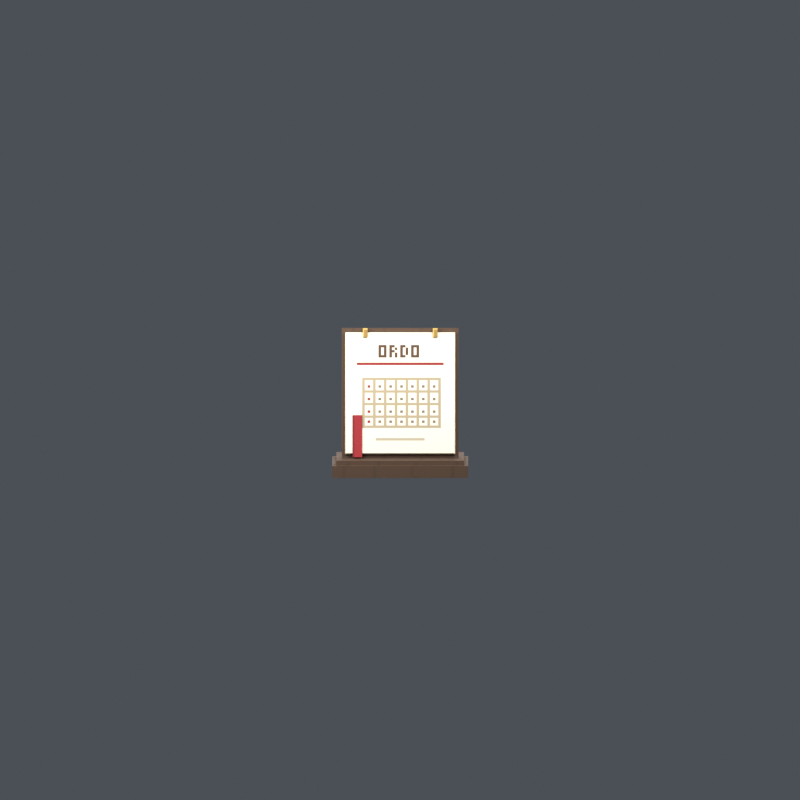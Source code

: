 # Source: ordo-calendar.blend  (saved by Blender 4.3.34; exported with 4.5.12 LTS)
import bpy
from mathutils import Matrix  # noqa: F401  (used for matrix-valued properties, if any)

bpy.ops.wm.read_factory_settings(use_empty=True)
scene = bpy.context.scene
scene.name = 'Scene'

# ---- images (referenced by path relative to the original .blend; pixels are not part of the script)
import os
ASSET_DIR = os.environ.get("B2B_ASSET_DIR", "")  # directory of the original .blend (textures are referenced by path, not embedded)
HERE = os.path.dirname(os.path.abspath(__file__))  # packed textures are extracted next to this script under _unpacked/

def load_image(name, relpath, width, height, colorspace="sRGB"):
    """Load a texture the original file referenced (path relative to the .blend, or extracted next to this script)."""
    p = next((c for c in (os.path.join(HERE, relpath), os.path.join(ASSET_DIR, relpath)) if relpath and os.path.exists(c)), "")
    if p:
        img = bpy.data.images.load(p, check_existing=True)
        img.name = name
    else:  # same state as the original file: an image datablock whose file is absent (Cycles renders it pink)
        img = bpy.data.images.new(name, width, height)
        img.source = "FILE"
        img.filepath = "//" + (relpath or name)
    img.colorspace_settings.name = colorspace
    return img
img_ordo_calendar_png = load_image('ordo_calendar.png', '_unpacked/ordo_calendar.cfc2b6e8.png', 128, 128, 'sRGB')

# ---- materials (node trees are filled in below, after node groups)
mat_ordo___real_atlas = bpy.data.materials.new('Ordo · real atlas')

# ---- material node trees
mat_ordo___real_atlas.use_nodes = True; mat_ordo___real_atlas.node_tree.nodes.clear()
_N = mat_ordo___real_atlas.node_tree.nodes; _L = mat_ordo___real_atlas.node_tree.links
n0 = _N.new('ShaderNodeBsdfPrincipled'); n0.name = 'Principled BSDF'; n0.location = (10, 300)
n0.inputs[2].default_value = 0.8
n1 = _N.new('ShaderNodeOutputMaterial'); n1.name = 'Material Output'; n1.location = (300, 300)
n2 = _N.new('ShaderNodeTexImage'); n2.name = 'Image Texture'; n2.location = (0, 0)
n2.image = img_ordo_calendar_png
n2.interpolation = 'Closest'
_L.new(n0.outputs[0], n1.inputs[0])
_L.new(n2.outputs[0], n0.inputs[0])
n1.is_active_output = True

# ---- world
world_neutral = bpy.data.worlds.new('Neutral'); scene.world = world_neutral
world_neutral.use_nodes = True; world_neutral.node_tree.nodes.clear()
_N = world_neutral.node_tree.nodes; _L = world_neutral.node_tree.links
n0 = _N.new('ShaderNodeBackground'); n0.name = 'Background'; n0.location = (10, 300)
n0.inputs[0].default_value = (0.14, 0.16, 0.19, 1.0)
n0.inputs[1].default_value = 0.5
n1 = _N.new('ShaderNodeOutputWorld'); n1.name = 'World Output'; n1.location = (300, 300)
_L.new(n0.outputs[0], n1.inputs[0])
n1.is_active_output = True

# ---- cameras
cam_inspection = bpy.data.cameras.new('Inspection')
cam_inspection.type = 'ORTHO'
cam_inspection.ortho_scale = 3.68

# ---- lights
light_key = bpy.data.lights.new('Key', 'AREA')
light_key.energy = 65.0
light_key.size = 1.5
light_fill = bpy.data.lights.new('Fill', 'AREA')
light_fill.energy = 40.0
light_fill.size = 1.5
light_rim = bpy.data.lights.new('Rim', 'AREA')
light_rim.energy = 45.0
light_rim.size = 1.5

# ---- meshes
me_root0 = bpy.data.meshes.new('root0')
me_root0.from_pydata([(0.3125, 0.1875, 0.05625), (-0.3125, 0.1875, 0.05625), (0.3125, 0.1875, 0.0), (-0.3125, 0.1875, 0.0), (-0.3125, -0.1875, 0.05625), (0.3125, -0.1875, 0.05625), (-0.3125, -0.1875, 0.0), (0.3125, -0.1875, 0.0), (0.3125, -0.1875, 0.05625), (0.3125, 0.1875, 0.05625), (0.3125, -0.1875, 0.0), (0.3125, 0.1875, 0.0), (-0.3125, 0.1875, 0.05625), (-0.3125, -0.1875, 0.05625), (-0.3125, 0.1875, 0.0), (-0.3125, -0.1875, 0.0), (-0.3125, 0.1875, 0.05625), (0.3125, 0.1875, 0.05625), (-0.3125, -0.1875, 0.05625), (0.3125, -0.1875, 0.05625), (-0.3125, -0.1875, 0.0), (0.3125, -0.1875, 0.0), (-0.3125, 0.1875, 0.0), (0.3125, 0.1875, 0.0)], [], [(0, 2, 3, 1), (4, 6, 7, 5), (8, 10, 11, 9), (12, 14, 15, 13), (16, 18, 19, 17), (20, 22, 23, 21)])
_uv = me_root0.uv_layers.new(name='UVMap')
_uv.uv.foreach_set('vector', [0.01562, 0.9844, 0.01562, 0.9563, 0.3281, 0.9563, 0.3281, 0.9844, 0.01562, 0.9844, 0.01562, 0.9563, 0.3281, 0.9563, 0.3281, 0.9844, 0.01562, 0.9844, 0.01562, 0.9563, 0.2031, 0.9563, 0.2031, 0.9844, 0.01562, 0.9844, 0.01562, 0.9563, 0.2031, 0.9563, 0.2031, 0.9844, 0.01562, 0.9844, 0.01562, 0.7969, 0.3281, 0.7969, 0.3281, 0.9844, 0.01562, 0.9844, 0.01562, 0.7969, 0.3281, 0.7969, 0.3281, 0.9844])
me_root0.materials.append(mat_ordo___real_atlas)
me_root0.update()
me_root1 = bpy.data.meshes.new('root1')
me_root1.from_pydata([(0.2937, 0.1688, 0.07812), (-0.2937, 0.1688, 0.07812), (0.2937, 0.1688, 0.05625), (-0.2937, 0.1688, 0.05625), (-0.2937, -0.1688, 0.07812), (0.2937, -0.1688, 0.07812), (-0.2937, -0.1688, 0.05625), (0.2937, -0.1688, 0.05625), (0.2937, -0.1688, 0.07812), (0.2937, 0.1688, 0.07812), (0.2937, -0.1688, 0.05625), (0.2937, 0.1688, 0.05625), (-0.2937, 0.1688, 0.07812), (-0.2937, -0.1688, 0.07812), (-0.2937, 0.1688, 0.05625), (-0.2937, -0.1688, 0.05625), (-0.2937, 0.1688, 0.07812), (0.2937, 0.1688, 0.07812), (-0.2937, -0.1688, 0.07812), (0.2937, -0.1688, 0.07812), (-0.2937, -0.1688, 0.05625), (0.2937, -0.1688, 0.05625), (-0.2937, 0.1688, 0.05625), (0.2937, 0.1688, 0.05625)], [], [(0, 2, 3, 1), (4, 6, 7, 5), (8, 10, 11, 9), (12, 14, 15, 13), (16, 18, 19, 17), (20, 22, 23, 21)])
_uv = me_root1.uv_layers.new(name='UVMap')
_uv.uv.foreach_set('vector', [0.01562, 0.9844, 0.01562, 0.9734, 0.3094, 0.9734, 0.3094, 0.9844, 0.01562, 0.9844, 0.01562, 0.9734, 0.3094, 0.9734, 0.3094, 0.9844, 0.01562, 0.9844, 0.01562, 0.9734, 0.1844, 0.9734, 0.1844, 0.9844, 0.01562, 0.9844, 0.01562, 0.9734, 0.1844, 0.9734, 0.1844, 0.9844, 0.01562, 0.9844, 0.01562, 0.8156, 0.3094, 0.8156, 0.3094, 0.9844, 0.01562, 0.9844, 0.01562, 0.8156, 0.3094, 0.8156, 0.3094, 0.9844])
me_root1.materials.append(mat_ordo___real_atlas)
me_root1.update()
me_root2 = bpy.data.meshes.new('root2')
me_root2.from_pydata([(0.2, 0.01613, 0.3972), (-0.2, 0.01613, 0.3972), (0.2, -0.09375, 0.07812), (-0.2, -0.09375, 0.07812), (-0.2, -0.01637, 0.4084), (0.2, -0.01637, 0.4084), (-0.2, -0.1263, 0.08932), (0.2, -0.1263, 0.08932), (0.2, -0.01637, 0.4084), (0.2, 0.01613, 0.3972), (0.2, -0.1263, 0.08932), (0.2, -0.09375, 0.07812), (-0.2, 0.01613, 0.3972), (-0.2, -0.01637, 0.4084), (-0.2, -0.09375, 0.07812), (-0.2, -0.1263, 0.08932), (-0.2, 0.01613, 0.3972), (0.2, 0.01613, 0.3972), (-0.2, -0.01637, 0.4084), (0.2, -0.01637, 0.4084), (-0.2, -0.1263, 0.08932), (0.2, -0.1263, 0.08932), (-0.2, -0.09375, 0.07812), (0.2, -0.09375, 0.07812)], [], [(0, 2, 3, 1), (4, 6, 7, 5), (8, 10, 11, 9), (12, 14, 15, 13), (16, 18, 19, 17), (20, 22, 23, 21)])
_uv = me_root2.uv_layers.new(name='UVMap')
_uv.uv.foreach_set('vector', [0.01562, 0.9844, 0.01562, 0.8156, 0.2156, 0.8156, 0.2156, 0.9844, 0.01562, 0.9844, 0.01562, 0.8156, 0.2156, 0.8156, 0.2156, 0.9844, 0.01562, 0.9844, 0.01562, 0.8156, 0.03281, 0.8156, 0.03281, 0.9844, 0.01562, 0.9844, 0.01562, 0.8156, 0.03281, 0.8156, 0.03281, 0.9844, 0.01562, 0.9844, 0.01562, 0.9672, 0.2156, 0.9672, 0.2156, 0.9844, 0.01562, 0.9844, 0.01562, 0.9672, 0.2156, 0.9672, 0.2156, 0.9844])
me_root2.materials.append(mat_ordo___real_atlas)
me_root2.update()
me_calendar0 = bpy.data.meshes.new('calendar0')
me_calendar0.from_pydata([(0.2688, -0.03544, 0.669), (-0.2688, -0.03544, 0.669), (0.2688, 0.06875, 0.07812), (-0.2688, 0.06875, 0.07812), (-0.2688, -0.06929, 0.663), (0.2688, -0.06929, 0.663), (-0.2688, 0.0349, 0.07216), (0.2688, 0.0349, 0.07216), (0.2688, -0.06929, 0.663), (0.2688, -0.03544, 0.669), (0.2688, 0.0349, 0.07216), (0.2688, 0.06875, 0.07812), (-0.2688, -0.03544, 0.669), (-0.2688, -0.06929, 0.663), (-0.2688, 0.06875, 0.07812), (-0.2688, 0.0349, 0.07216), (-0.2688, -0.03544, 0.669), (0.2688, -0.03544, 0.669), (-0.2688, -0.06929, 0.663), (0.2688, -0.06929, 0.663), (-0.2688, 0.0349, 0.07216), (0.2688, 0.0349, 0.07216), (-0.2688, 0.06875, 0.07812), (0.2688, 0.06875, 0.07812)], [], [(0, 2, 3, 1), (4, 6, 7, 5), (8, 10, 11, 9), (12, 14, 15, 13), (16, 18, 19, 17), (20, 22, 23, 21)])
_uv = me_calendar0.uv_layers.new(name='UVMap')
_uv.uv.foreach_set('vector', [0.01562, 0.9844, 0.01562, 0.6844, 0.2844, 0.6844, 0.2844, 0.9844, 0.01562, 0.9844, 0.01562, 0.6844, 0.2844, 0.6844, 0.2844, 0.9844, 0.01562, 0.9844, 0.01562, 0.6844, 0.03281, 0.6844, 0.03281, 0.9844, 0.01562, 0.9844, 0.01562, 0.6844, 0.03281, 0.6844, 0.03281, 0.9844, 0.01562, 0.9844, 0.01562, 0.9672, 0.2844, 0.9672, 0.2844, 0.9844, 0.01562, 0.9844, 0.01562, 0.9672, 0.2844, 0.9672, 0.2844, 0.9844])
me_calendar0.materials.append(mat_ordo___real_atlas)
me_calendar0.update()
me_calendar1 = bpy.data.meshes.new('calendar1')
me_calendar1.from_pydata([(0.25, -0.01071, 0.6512), (-0.25, -0.01071, 0.6512), (0.25, 0.08588, 0.1034), (-0.25, 0.08588, 0.1034), (-0.25, -0.01564, 0.6503), (0.25, -0.01564, 0.6503), (-0.25, 0.08095, 0.1025), (0.25, 0.08095, 0.1025), (0.25, -0.01564, 0.6503), (0.25, -0.01071, 0.6512), (0.25, 0.08095, 0.1025), (0.25, 0.08588, 0.1034), (-0.25, -0.01071, 0.6512), (-0.25, -0.01564, 0.6503), (-0.25, 0.08588, 0.1034), (-0.25, 0.08095, 0.1025), (-0.25, -0.01071, 0.6512), (0.25, -0.01071, 0.6512), (-0.25, -0.01564, 0.6503), (0.25, -0.01564, 0.6503), (-0.25, 0.08095, 0.1025), (0.25, 0.08095, 0.1025), (-0.25, 0.08588, 0.1034), (0.25, 0.08588, 0.1034)], [], [(0, 2, 3, 1), (4, 6, 7, 5), (8, 10, 11, 9), (12, 14, 15, 13), (16, 18, 19, 17), (20, 22, 23, 21)])
_uv = me_calendar1.uv_layers.new(name='UVMap')
_uv.uv.foreach_set('vector', [0.3594, 0.9844, 0.3594, 0.6094, 0.6719, 0.6094, 0.6719, 0.9844, 0.7031, 0.9844, 0.7031, 0.8594, 0.8281, 0.8594, 0.8281, 0.9844, 0.01562, 0.5781, 0.01562, 0.3, 0.02344, 0.3, 0.02344, 0.5781, 0.01562, 0.5781, 0.01562, 0.3, 0.02344, 0.3, 0.02344, 0.5781, 0.07812, 0.5781, 0.07812, 0.5703, 0.3281, 0.5703, 0.3281, 0.5781, 0.07812, 0.5781, 0.07812, 0.5703, 0.3281, 0.5703, 0.3281, 0.5781])
me_calendar1.materials.append(mat_ordo___real_atlas)
me_calendar1.update()
me_calendar2 = bpy.data.meshes.new('calendar2')
me_calendar2.from_pydata([(0.2531, -0.01564, 0.6503), (-0.2531, -0.01564, 0.6503), (0.2531, 0.0815, 0.09941), (-0.2531, 0.0815, 0.09941), (-0.2531, -0.03102, 0.6476), (0.2531, -0.03102, 0.6476), (-0.2531, 0.06611, 0.0967), (0.2531, 0.06611, 0.0967), (0.2531, -0.03102, 0.6476), (0.2531, -0.01564, 0.6503), (0.2531, 0.06611, 0.0967), (0.2531, 0.0815, 0.09941), (-0.2531, -0.01564, 0.6503), (-0.2531, -0.03102, 0.6476), (-0.2531, 0.0815, 0.09941), (-0.2531, 0.06611, 0.0967), (-0.2531, -0.01564, 0.6503), (0.2531, -0.01564, 0.6503), (-0.2531, -0.03102, 0.6476), (0.2531, -0.03102, 0.6476), (-0.2531, 0.06611, 0.0967), (0.2531, 0.06611, 0.0967), (-0.2531, 0.0815, 0.09941), (0.2531, 0.0815, 0.09941)], [], [(0, 2, 3, 1), (4, 6, 7, 5), (8, 10, 11, 9), (12, 14, 15, 13), (16, 18, 19, 17), (20, 22, 23, 21)])
_uv = me_calendar2.uv_layers.new(name='UVMap')
_uv.uv.foreach_set('vector', [0.7031, 0.9844, 0.7031, 0.8594, 0.8281, 0.8594, 0.8281, 0.9844, 0.7031, 0.9844, 0.7031, 0.8594, 0.8281, 0.8594, 0.8281, 0.9844, 0.01562, 0.5781, 0.01562, 0.2984, 0.03125, 0.2984, 0.03125, 0.5781, 0.01562, 0.5781, 0.01562, 0.2984, 0.03125, 0.2984, 0.03125, 0.5781, 0.07812, 0.5781, 0.07812, 0.5625, 0.3313, 0.5625, 0.3313, 0.5781, 0.07812, 0.5781, 0.07812, 0.5625, 0.3313, 0.5625, 0.3313, 0.5781])
me_calendar2.materials.append(mat_ordo___real_atlas)
me_calendar2.update()
me_calendar3 = bpy.data.meshes.new('calendar3')
me_calendar3.from_pydata([(-0.15, -0.003505, 0.6715), (-0.1719, -0.003505, 0.6715), (-0.15, 0.003549, 0.6315), (-0.1719, 0.003549, 0.6315), (-0.1719, -0.04228, 0.6646), (-0.15, -0.04228, 0.6646), (-0.1719, -0.03523, 0.6246), (-0.15, -0.03523, 0.6246), (-0.15, -0.04228, 0.6646), (-0.15, -0.003505, 0.6715), (-0.15, -0.03523, 0.6246), (-0.15, 0.003549, 0.6315), (-0.1719, -0.003505, 0.6715), (-0.1719, -0.04228, 0.6646), (-0.1719, 0.003549, 0.6315), (-0.1719, -0.03523, 0.6246), (-0.1719, -0.003505, 0.6715), (-0.15, -0.003505, 0.6715), (-0.1719, -0.04228, 0.6646), (-0.15, -0.04228, 0.6646), (-0.1719, -0.03523, 0.6246), (-0.15, -0.03523, 0.6246), (-0.1719, 0.003549, 0.6315), (-0.15, 0.003549, 0.6315)], [], [(0, 2, 3, 1), (4, 6, 7, 5), (8, 10, 11, 9), (12, 14, 15, 13), (16, 18, 19, 17), (20, 22, 23, 21)])
_uv = me_calendar3.uv_layers.new(name='UVMap')
_uv.uv.foreach_set('vector', [0.8594, 0.9844, 0.8594, 0.8906, 0.9531, 0.8906, 0.9531, 0.9844, 0.8594, 0.9844, 0.8594, 0.8906, 0.9531, 0.8906, 0.9531, 0.9844, 0.8594, 0.9844, 0.8594, 0.8906, 0.9531, 0.8906, 0.9531, 0.9844, 0.8594, 0.9844, 0.8594, 0.8906, 0.9531, 0.8906, 0.9531, 0.9844, 0.8594, 0.9844, 0.8594, 0.8906, 0.9531, 0.8906, 0.9531, 0.9844, 0.8594, 0.9844, 0.8594, 0.8906, 0.9531, 0.8906, 0.9531, 0.9844])
me_calendar3.materials.append(mat_ordo___real_atlas)
me_calendar3.update()
me_calendar4 = bpy.data.meshes.new('calendar4')
me_calendar4.from_pydata([(0.1719, -0.003505, 0.6715), (0.15, -0.003505, 0.6715), (0.1719, 0.003549, 0.6315), (0.15, 0.003549, 0.6315), (0.15, -0.04228, 0.6646), (0.1719, -0.04228, 0.6646), (0.15, -0.03523, 0.6246), (0.1719, -0.03523, 0.6246), (0.1719, -0.04228, 0.6646), (0.1719, -0.003505, 0.6715), (0.1719, -0.03523, 0.6246), (0.1719, 0.003549, 0.6315), (0.15, -0.003505, 0.6715), (0.15, -0.04228, 0.6646), (0.15, 0.003549, 0.6315), (0.15, -0.03523, 0.6246), (0.15, -0.003505, 0.6715), (0.1719, -0.003505, 0.6715), (0.15, -0.04228, 0.6646), (0.1719, -0.04228, 0.6646), (0.15, -0.03523, 0.6246), (0.1719, -0.03523, 0.6246), (0.15, 0.003549, 0.6315), (0.1719, 0.003549, 0.6315)], [], [(0, 2, 3, 1), (4, 6, 7, 5), (8, 10, 11, 9), (12, 14, 15, 13), (16, 18, 19, 17), (20, 22, 23, 21)])
_uv = me_calendar4.uv_layers.new(name='UVMap')
_uv.uv.foreach_set('vector', [0.8594, 0.9844, 0.8594, 0.8906, 0.9531, 0.8906, 0.9531, 0.9844, 0.8594, 0.9844, 0.8594, 0.8906, 0.9531, 0.8906, 0.9531, 0.9844, 0.8594, 0.9844, 0.8594, 0.8906, 0.9531, 0.8906, 0.9531, 0.9844, 0.8594, 0.9844, 0.8594, 0.8906, 0.9531, 0.8906, 0.9531, 0.9844, 0.8594, 0.9844, 0.8594, 0.8906, 0.9531, 0.8906, 0.9531, 0.9844, 0.8594, 0.9844, 0.8594, 0.8906, 0.9531, 0.8906, 0.9531, 0.9844])
me_calendar4.materials.append(mat_ordo___real_atlas)
me_calendar4.update()
me_calendar5 = bpy.data.meshes.new('calendar5')
me_calendar5.from_pydata([(0.2188, 0.06103, 0.2767), (0.175, 0.06103, 0.2767), (0.2188, 0.09467, 0.08587), (0.175, 0.09467, 0.08587), (0.175, 0.05364, 0.2754), (0.2188, 0.05364, 0.2754), (0.175, 0.08729, 0.08457), (0.2188, 0.08729, 0.08457), (0.2188, 0.05364, 0.2754), (0.2188, 0.06103, 0.2767), (0.2188, 0.08729, 0.08457), (0.2188, 0.09467, 0.08587), (0.175, 0.06103, 0.2767), (0.175, 0.05364, 0.2754), (0.175, 0.09467, 0.08587), (0.175, 0.08729, 0.08457), (0.175, 0.06103, 0.2767), (0.2188, 0.06103, 0.2767), (0.175, 0.05364, 0.2754), (0.2188, 0.05364, 0.2754), (0.175, 0.08729, 0.08457), (0.2188, 0.08729, 0.08457), (0.175, 0.09467, 0.08587), (0.2188, 0.09467, 0.08587)], [], [(0, 2, 3, 1), (4, 6, 7, 5), (8, 10, 11, 9), (12, 14, 15, 13), (16, 18, 19, 17), (20, 22, 23, 21)])
_uv = me_calendar5.uv_layers.new(name='UVMap')
_uv.uv.foreach_set('vector', [0.7031, 0.8281, 0.7031, 0.7031, 0.8281, 0.7031, 0.8281, 0.8281, 0.7031, 0.8281, 0.7031, 0.7031, 0.8281, 0.7031, 0.8281, 0.8281, 0.7031, 0.8281, 0.7031, 0.7031, 0.8281, 0.7031, 0.8281, 0.8281, 0.7031, 0.8281, 0.7031, 0.7031, 0.8281, 0.7031, 0.8281, 0.8281, 0.7031, 0.8281, 0.7031, 0.7031, 0.8281, 0.7031, 0.8281, 0.8281, 0.7031, 0.8281, 0.7031, 0.7031, 0.8281, 0.7031, 0.8281, 0.8281])
me_calendar5.materials.append(mat_ordo___real_atlas)
me_calendar5.update()

# ---- objects
ob_root0 = bpy.data.objects.new('root0', me_root0)
ob_root1 = bpy.data.objects.new('root1', me_root1)
ob_root2 = bpy.data.objects.new('root2', me_root2)
ob_calendar0 = bpy.data.objects.new('calendar0', me_calendar0)
ob_calendar1 = bpy.data.objects.new('calendar1', me_calendar1)
ob_calendar2 = bpy.data.objects.new('calendar2', me_calendar2)
ob_calendar3 = bpy.data.objects.new('calendar3', me_calendar3)
ob_calendar4 = bpy.data.objects.new('calendar4', me_calendar4)
ob_calendar5 = bpy.data.objects.new('calendar5', me_calendar5)
ob_key = bpy.data.objects.new('Key', light_key)
ob_fill = bpy.data.objects.new('Fill', light_fill)
ob_rim = bpy.data.objects.new('Rim', light_rim)
ob_inspection = bpy.data.objects.new('Inspection', cam_inspection)

# ---- transforms, parenting, visibility, modifiers, constraints
ob_root0.location = (0.0, 0.0, 0.0)
ob_root1.location = (0.0, 0.0, 0.0)
ob_root2.location = (0.0, 0.0, 0.0)
ob_calendar0.location = (0.0, 0.0, 0.0)
ob_calendar1.location = (0.0, 0.0, 0.0)
ob_calendar2.location = (0.0, 0.0, 0.0)
ob_calendar3.location = (0.0, 0.0, 0.0)
ob_calendar4.location = (0.0, 0.0, 0.0)
ob_calendar5.location = (0.0, 0.0, 0.0)
ob_key.location = (-1.0, 1.5, 2.0)
ob_key.rotation_euler = (0.8296, 4.461e-08, -2.554)
ob_fill.location = (1.0, 1.0, 1.3)
ob_fill.rotation_euler = (0.9793, -1.163e-08, 2.356)
ob_rim.location = (0.0, -1.0, 1.5)
ob_rim.rotation_euler = (0.7157, -0.0, 0.0)
ob_inspection.location = (0.0, 2.0, 0.58)
ob_inspection.rotation_euler = (1.451, 8.68e-08, 3.142)

# ---- collection membership
scene.collection.objects.link(ob_root0)
scene.collection.objects.link(ob_root1)
scene.collection.objects.link(ob_root2)
scene.collection.objects.link(ob_calendar0)
scene.collection.objects.link(ob_calendar1)
scene.collection.objects.link(ob_calendar2)
scene.collection.objects.link(ob_calendar3)
scene.collection.objects.link(ob_calendar4)
scene.collection.objects.link(ob_calendar5)
scene.collection.objects.link(ob_key)
scene.collection.objects.link(ob_fill)
scene.collection.objects.link(ob_rim)
scene.collection.objects.link(ob_inspection)

# ---- scene / render settings (as saved in the file)
scene.camera = ob_inspection
scene.frame_start = 1; scene.frame_end = 250; scene.frame_set(1)
scene.render.engine = 'CYCLES'
scene.render.resolution_x = 768
scene.render.resolution_y = 768
scene.render.film_transparent = True
scene.cycles.use_denoising = False
scene.cycles.samples = 32
scene.view_settings.view_transform = 'Standard'
bpy.context.view_layer.update()
